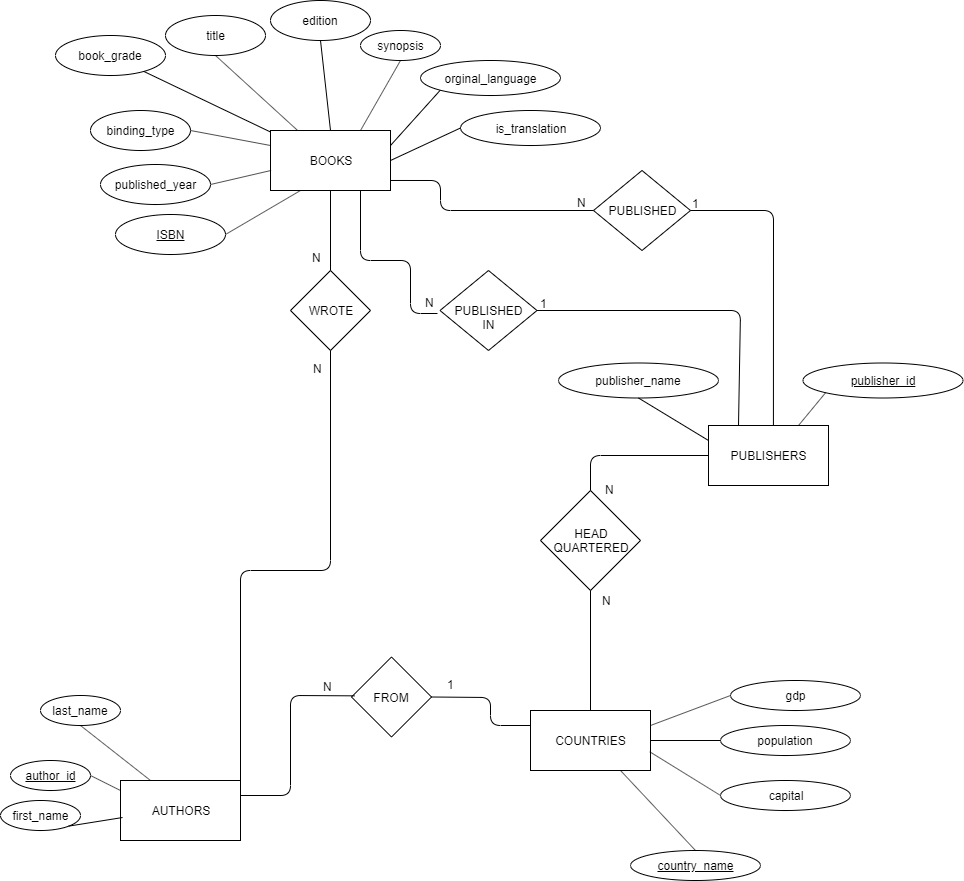

The diagram above was exported from draw.io. Its source (the exported page's mxGraphModel, read from the mxfile embedded in the PNG):
<mxGraphModel dx="1278" dy="531" grid="1" gridSize="10" guides="1" tooltips="1" connect="1" arrows="1" fold="1" page="1" pageScale="1" pageWidth="850" pageHeight="1100" math="0" shadow="0">
  <root>
    <mxCell id="0" />
    <mxCell id="1" parent="0" />
    <mxCell id="PTN1eUEKiQDIBRtXhWKy-65" value="BOOKS" style="rounded=0;whiteSpace=wrap;html=1;" parent="1" vertex="1">
      <mxGeometry x="360" y="250" width="120" height="60" as="geometry" />
    </mxCell>
    <mxCell id="PTN1eUEKiQDIBRtXhWKy-66" value="PUBLISHERS" style="rounded=0;whiteSpace=wrap;html=1;" parent="1" vertex="1">
      <mxGeometry x="798" y="545" width="120" height="60" as="geometry" />
    </mxCell>
    <mxCell id="PTN1eUEKiQDIBRtXhWKy-69" value="binding_type" style="ellipse;whiteSpace=wrap;html=1;" parent="1" vertex="1">
      <mxGeometry x="180" y="230" width="100" height="40" as="geometry" />
    </mxCell>
    <mxCell id="PTN1eUEKiQDIBRtXhWKy-70" value="publisher_name" style="ellipse;whiteSpace=wrap;html=1;" parent="1" vertex="1">
      <mxGeometry x="648" y="482.5" width="160" height="35" as="geometry" />
    </mxCell>
    <mxCell id="PTN1eUEKiQDIBRtXhWKy-71" value="synopsis" style="ellipse;whiteSpace=wrap;html=1;" parent="1" vertex="1">
      <mxGeometry x="450" y="150" width="80" height="30" as="geometry" />
    </mxCell>
    <mxCell id="PTN1eUEKiQDIBRtXhWKy-72" value="COUNTRIES" style="rounded=0;whiteSpace=wrap;html=1;" parent="1" vertex="1">
      <mxGeometry x="620" y="830" width="120" height="60" as="geometry" />
    </mxCell>
    <mxCell id="PTN1eUEKiQDIBRtXhWKy-73" value="AUTHORS" style="rounded=0;whiteSpace=wrap;html=1;" parent="1" vertex="1">
      <mxGeometry x="210" y="900" width="120" height="60" as="geometry" />
    </mxCell>
    <mxCell id="PTN1eUEKiQDIBRtXhWKy-74" value="" style="endArrow=none;html=1;entryX=1;entryY=0.5;entryDx=0;entryDy=0;exitX=0;exitY=0.25;exitDx=0;exitDy=0;" parent="1" source="PTN1eUEKiQDIBRtXhWKy-65" target="PTN1eUEKiQDIBRtXhWKy-69" edge="1">
      <mxGeometry width="50" height="50" relative="1" as="geometry">
        <mxPoint x="90" y="730" as="sourcePoint" />
        <mxPoint x="140" y="680" as="targetPoint" />
      </mxGeometry>
    </mxCell>
    <mxCell id="PTN1eUEKiQDIBRtXhWKy-75" value="" style="endArrow=none;html=1;entryX=0.5;entryY=1;entryDx=0;entryDy=0;" parent="1" source="PTN1eUEKiQDIBRtXhWKy-65" edge="1">
      <mxGeometry width="50" height="50" relative="1" as="geometry">
        <mxPoint x="370" y="275" as="sourcePoint" />
        <mxPoint x="305" y="175" as="targetPoint" />
      </mxGeometry>
    </mxCell>
    <mxCell id="PTN1eUEKiQDIBRtXhWKy-76" value="" style="endArrow=none;html=1;exitX=0.5;exitY=0;exitDx=0;exitDy=0;entryX=0.5;entryY=1;entryDx=0;entryDy=0;" parent="1" source="PTN1eUEKiQDIBRtXhWKy-65" target="_UCzInEw-eQc3lN_ZHtw-3" edge="1">
      <mxGeometry width="50" height="50" relative="1" as="geometry">
        <mxPoint x="397.04718537958433" y="260" as="sourcePoint" />
        <mxPoint x="403.51575241185435" y="179.94194775038136" as="targetPoint" />
      </mxGeometry>
    </mxCell>
    <mxCell id="PTN1eUEKiQDIBRtXhWKy-77" value="" style="endArrow=none;html=1;exitX=0.75;exitY=0;exitDx=0;exitDy=0;entryX=0.5;entryY=1;entryDx=0;entryDy=0;" parent="1" source="PTN1eUEKiQDIBRtXhWKy-65" target="PTN1eUEKiQDIBRtXhWKy-71" edge="1">
      <mxGeometry width="50" height="50" relative="1" as="geometry">
        <mxPoint x="430" y="260" as="sourcePoint" />
        <mxPoint x="413.51575241185446" y="189.9419477503816" as="targetPoint" />
      </mxGeometry>
    </mxCell>
    <mxCell id="PTN1eUEKiQDIBRtXhWKy-78" value="" style="endArrow=none;html=1;exitX=0;exitY=0.25;exitDx=0;exitDy=0;entryX=0.5;entryY=1;entryDx=0;entryDy=0;" parent="1" source="PTN1eUEKiQDIBRtXhWKy-66" target="PTN1eUEKiQDIBRtXhWKy-70" edge="1">
      <mxGeometry width="50" height="50" relative="1" as="geometry">
        <mxPoint x="668" y="385" as="sourcePoint" />
        <mxPoint x="708" y="315" as="targetPoint" />
      </mxGeometry>
    </mxCell>
    <mxCell id="PTN1eUEKiQDIBRtXhWKy-79" value="orginal_language" style="ellipse;whiteSpace=wrap;html=1;" parent="1" vertex="1">
      <mxGeometry x="510" y="180" width="140" height="35" as="geometry" />
    </mxCell>
    <mxCell id="PTN1eUEKiQDIBRtXhWKy-81" value="first_name" style="ellipse;whiteSpace=wrap;html=1;" parent="1" vertex="1">
      <mxGeometry x="90" y="920" width="80" height="30" as="geometry" />
    </mxCell>
    <mxCell id="PTN1eUEKiQDIBRtXhWKy-82" value="&lt;div&gt;last_name&lt;/div&gt;" style="ellipse;whiteSpace=wrap;html=1;" parent="1" vertex="1">
      <mxGeometry x="130" y="815" width="80" height="30" as="geometry" />
    </mxCell>
    <mxCell id="PTN1eUEKiQDIBRtXhWKy-84" value="" style="endArrow=none;html=1;entryX=1;entryY=1;entryDx=0;entryDy=0;exitX=0.017;exitY=0.617;exitDx=0;exitDy=0;exitPerimeter=0;" parent="1" source="PTN1eUEKiQDIBRtXhWKy-73" target="PTN1eUEKiQDIBRtXhWKy-81" edge="1">
      <mxGeometry width="50" height="50" relative="1" as="geometry">
        <mxPoint x="180" y="805" as="sourcePoint" />
        <mxPoint x="-510" y="1165" as="targetPoint" />
      </mxGeometry>
    </mxCell>
    <mxCell id="PTN1eUEKiQDIBRtXhWKy-85" value="" style="endArrow=none;html=1;entryX=0.5;entryY=1;entryDx=0;entryDy=0;exitX=0.25;exitY=0;exitDx=0;exitDy=0;" parent="1" source="PTN1eUEKiQDIBRtXhWKy-73" target="PTN1eUEKiQDIBRtXhWKy-82" edge="1">
      <mxGeometry width="50" height="50" relative="1" as="geometry">
        <mxPoint x="191.7157287525381" y="794.3933982822018" as="sourcePoint" />
        <mxPoint x="138.28427124746213" y="805.6066017177982" as="targetPoint" />
      </mxGeometry>
    </mxCell>
    <mxCell id="PTN1eUEKiQDIBRtXhWKy-88" value="country_name" style="ellipse;whiteSpace=wrap;html=1;fontStyle=4" parent="1" vertex="1">
      <mxGeometry x="720" y="970" width="130" height="30" as="geometry" />
    </mxCell>
    <mxCell id="PTN1eUEKiQDIBRtXhWKy-89" value="" style="endArrow=none;html=1;exitX=0.5;exitY=0;exitDx=0;exitDy=0;entryX=0.75;entryY=1;entryDx=0;entryDy=0;" parent="1" source="PTN1eUEKiQDIBRtXhWKy-88" target="PTN1eUEKiQDIBRtXhWKy-72" edge="1">
      <mxGeometry width="50" height="50" relative="1" as="geometry">
        <mxPoint x="250" y="910" as="sourcePoint" />
        <mxPoint x="230" y="830" as="targetPoint" />
        <Array as="points" />
      </mxGeometry>
    </mxCell>
    <mxCell id="PTN1eUEKiQDIBRtXhWKy-90" value="" style="endArrow=none;html=1;exitX=1;exitY=0.25;exitDx=0;exitDy=0;entryX=0;entryY=1;entryDx=0;entryDy=0;" parent="1" source="PTN1eUEKiQDIBRtXhWKy-65" target="PTN1eUEKiQDIBRtXhWKy-79" edge="1">
      <mxGeometry width="50" height="50" relative="1" as="geometry">
        <mxPoint x="460" y="260" as="sourcePoint" />
        <mxPoint x="500" y="190" as="targetPoint" />
      </mxGeometry>
    </mxCell>
    <mxCell id="PTN1eUEKiQDIBRtXhWKy-91" value="" style="endArrow=none;html=1;exitX=1;exitY=0.5;exitDx=0;exitDy=0;entryX=0;entryY=0.5;entryDx=0;entryDy=0;" parent="1" source="PTN1eUEKiQDIBRtXhWKy-65" target="PTN1eUEKiQDIBRtXhWKy-92" edge="1">
      <mxGeometry width="50" height="50" relative="1" as="geometry">
        <mxPoint x="490" y="275" as="sourcePoint" />
        <mxPoint x="539.228559635188" y="219.5474604255487" as="targetPoint" />
      </mxGeometry>
    </mxCell>
    <mxCell id="PTN1eUEKiQDIBRtXhWKy-92" value="is_translation" style="ellipse;whiteSpace=wrap;html=1;" parent="1" vertex="1">
      <mxGeometry x="550" y="230" width="140" height="35" as="geometry" />
    </mxCell>
    <mxCell id="PTN1eUEKiQDIBRtXhWKy-93" value="&lt;u&gt;publisher_id&lt;/u&gt;" style="ellipse;whiteSpace=wrap;html=1;" parent="1" vertex="1">
      <mxGeometry x="892.5" y="482.5" width="160" height="35" as="geometry" />
    </mxCell>
    <mxCell id="PTN1eUEKiQDIBRtXhWKy-94" value="" style="endArrow=none;html=1;exitX=0.75;exitY=0;exitDx=0;exitDy=0;entryX=0;entryY=1;entryDx=0;entryDy=0;" parent="1" source="PTN1eUEKiQDIBRtXhWKy-66" target="PTN1eUEKiQDIBRtXhWKy-93" edge="1">
      <mxGeometry width="50" height="50" relative="1" as="geometry">
        <mxPoint x="868" y="555" as="sourcePoint" />
        <mxPoint x="858" y="500" as="targetPoint" />
      </mxGeometry>
    </mxCell>
    <mxCell id="PTN1eUEKiQDIBRtXhWKy-95" value="population" style="ellipse;whiteSpace=wrap;html=1;" parent="1" vertex="1">
      <mxGeometry x="810" y="845" width="130" height="30" as="geometry" />
    </mxCell>
    <mxCell id="PTN1eUEKiQDIBRtXhWKy-96" value="capital" style="ellipse;whiteSpace=wrap;html=1;" parent="1" vertex="1">
      <mxGeometry x="810" y="900" width="130" height="30" as="geometry" />
    </mxCell>
    <mxCell id="PTN1eUEKiQDIBRtXhWKy-97" value="&lt;u&gt;author_id&lt;/u&gt;" style="ellipse;whiteSpace=wrap;html=1;" parent="1" vertex="1">
      <mxGeometry x="100" y="880" width="80" height="30" as="geometry" />
    </mxCell>
    <mxCell id="PTN1eUEKiQDIBRtXhWKy-98" value="" style="endArrow=none;html=1;exitX=0;exitY=0.167;exitDx=0;exitDy=0;entryX=1;entryY=0.5;entryDx=0;entryDy=0;exitPerimeter=0;" parent="1" source="PTN1eUEKiQDIBRtXhWKy-73" target="PTN1eUEKiQDIBRtXhWKy-97" edge="1">
      <mxGeometry width="50" height="50" relative="1" as="geometry">
        <mxPoint x="250" y="910" as="sourcePoint" />
        <mxPoint x="230" y="830" as="targetPoint" />
        <Array as="points" />
      </mxGeometry>
    </mxCell>
    <mxCell id="PTN1eUEKiQDIBRtXhWKy-99" value="gdp" style="ellipse;whiteSpace=wrap;html=1;" parent="1" vertex="1">
      <mxGeometry x="820" y="800" width="130" height="30" as="geometry" />
    </mxCell>
    <mxCell id="PTN1eUEKiQDIBRtXhWKy-100" value="" style="endArrow=none;html=1;entryX=0.298;entryY=0.997;entryDx=0;entryDy=0;entryPerimeter=0;exitX=0.993;exitY=0.687;exitDx=0;exitDy=0;exitPerimeter=0;" parent="1" source="PTN1eUEKiQDIBRtXhWKy-72" edge="1">
      <mxGeometry width="50" height="50" relative="1" as="geometry">
        <mxPoint x="753.9999999999959" y="1000" as="sourcePoint" />
        <mxPoint x="809.7599999999998" y="914.8200000000002" as="targetPoint" />
        <Array as="points" />
      </mxGeometry>
    </mxCell>
    <mxCell id="PTN1eUEKiQDIBRtXhWKy-101" value="" style="endArrow=none;html=1;entryX=0;entryY=0.5;entryDx=0;entryDy=0;exitX=1;exitY=0.5;exitDx=0;exitDy=0;" parent="1" source="PTN1eUEKiQDIBRtXhWKy-72" target="PTN1eUEKiQDIBRtXhWKy-95" edge="1">
      <mxGeometry width="50" height="50" relative="1" as="geometry">
        <mxPoint x="749.1599999999999" y="881.22" as="sourcePoint" />
        <mxPoint x="819.7599999999998" y="924.8200000000002" as="targetPoint" />
        <Array as="points" />
      </mxGeometry>
    </mxCell>
    <mxCell id="PTN1eUEKiQDIBRtXhWKy-102" value="" style="endArrow=none;html=1;entryX=0;entryY=0.5;entryDx=0;entryDy=0;exitX=1;exitY=0.25;exitDx=0;exitDy=0;" parent="1" source="PTN1eUEKiQDIBRtXhWKy-72" target="PTN1eUEKiQDIBRtXhWKy-99" edge="1">
      <mxGeometry width="50" height="50" relative="1" as="geometry">
        <mxPoint x="750" y="870" as="sourcePoint" />
        <mxPoint x="820" y="870" as="targetPoint" />
        <Array as="points" />
      </mxGeometry>
    </mxCell>
    <mxCell id="PTN1eUEKiQDIBRtXhWKy-103" value="WROTE" style="rhombus;whiteSpace=wrap;html=1;" parent="1" vertex="1">
      <mxGeometry x="380" y="390" width="80" height="80" as="geometry" />
    </mxCell>
    <mxCell id="PTN1eUEKiQDIBRtXhWKy-104" value="" style="endArrow=none;html=1;entryX=0.5;entryY=1;entryDx=0;entryDy=0;exitX=0.5;exitY=0;exitDx=0;exitDy=0;" parent="1" source="PTN1eUEKiQDIBRtXhWKy-103" target="PTN1eUEKiQDIBRtXhWKy-65" edge="1">
      <mxGeometry width="50" height="50" relative="1" as="geometry">
        <mxPoint x="370" y="385" as="sourcePoint" />
        <mxPoint x="420" y="335" as="targetPoint" />
      </mxGeometry>
    </mxCell>
    <mxCell id="PTN1eUEKiQDIBRtXhWKy-105" value="" style="endArrow=none;html=1;entryX=0.5;entryY=1;entryDx=0;entryDy=0;exitX=1;exitY=0.25;exitDx=0;exitDy=0;" parent="1" source="PTN1eUEKiQDIBRtXhWKy-73" target="PTN1eUEKiQDIBRtXhWKy-103" edge="1">
      <mxGeometry width="50" height="50" relative="1" as="geometry">
        <mxPoint x="100" y="1160" as="sourcePoint" />
        <mxPoint x="150" y="1110" as="targetPoint" />
        <Array as="points">
          <mxPoint x="330" y="690" />
          <mxPoint x="420" y="690" />
        </Array>
      </mxGeometry>
    </mxCell>
    <mxCell id="PTN1eUEKiQDIBRtXhWKy-106" value="N" style="text;html=1;resizable=0;points=[];autosize=1;align=left;verticalAlign=top;spacingTop=-4;" parent="1" vertex="1">
      <mxGeometry x="400" y="368" width="30" height="20" as="geometry" />
    </mxCell>
    <mxCell id="PTN1eUEKiQDIBRtXhWKy-107" value="N" style="text;html=1;resizable=0;points=[];autosize=1;align=left;verticalAlign=top;spacingTop=-4;" parent="1" vertex="1">
      <mxGeometry x="401" y="479" width="30" height="20" as="geometry" />
    </mxCell>
    <mxCell id="PTN1eUEKiQDIBRtXhWKy-108" value="FROM" style="rhombus;whiteSpace=wrap;html=1;" parent="1" vertex="1">
      <mxGeometry x="441" y="776.5" width="80" height="80" as="geometry" />
    </mxCell>
    <mxCell id="PTN1eUEKiQDIBRtXhWKy-109" value="N" style="text;html=1;resizable=0;points=[];autosize=1;align=left;verticalAlign=top;spacingTop=-4;" parent="1" vertex="1">
      <mxGeometry x="411" y="796.5" width="30" height="20" as="geometry" />
    </mxCell>
    <mxCell id="PTN1eUEKiQDIBRtXhWKy-110" value="1" style="text;html=1;resizable=0;points=[];autosize=1;align=left;verticalAlign=top;spacingTop=-4;" parent="1" vertex="1">
      <mxGeometry x="535" y="795" width="20" height="20" as="geometry" />
    </mxCell>
    <mxCell id="PTN1eUEKiQDIBRtXhWKy-111" value="" style="endArrow=none;html=1;exitX=1;exitY=0.25;exitDx=0;exitDy=0;entryX=1.1;entryY=0.942;entryDx=0;entryDy=0;entryPerimeter=0;" parent="1" source="PTN1eUEKiQDIBRtXhWKy-73" target="PTN1eUEKiQDIBRtXhWKy-109" edge="1">
      <mxGeometry width="50" height="50" relative="1" as="geometry">
        <mxPoint x="250" y="910" as="sourcePoint" />
        <mxPoint x="230" y="830" as="targetPoint" />
        <Array as="points">
          <mxPoint x="380" y="915" />
          <mxPoint x="380" y="815" />
        </Array>
      </mxGeometry>
    </mxCell>
    <mxCell id="PTN1eUEKiQDIBRtXhWKy-112" value="" style="endArrow=none;html=1;entryX=1;entryY=0.5;entryDx=0;entryDy=0;exitX=0;exitY=0.25;exitDx=0;exitDy=0;" parent="1" source="PTN1eUEKiQDIBRtXhWKy-72" target="PTN1eUEKiQDIBRtXhWKy-108" edge="1">
      <mxGeometry width="50" height="50" relative="1" as="geometry">
        <mxPoint x="610" y="985" as="sourcePoint" />
        <mxPoint x="665.7600000000002" y="899.8200000000002" as="targetPoint" />
        <Array as="points">
          <mxPoint x="580" y="845" />
          <mxPoint x="580" y="817" />
        </Array>
      </mxGeometry>
    </mxCell>
    <mxCell id="PTN1eUEKiQDIBRtXhWKy-113" value="" style="endArrow=none;html=1;entryX=0.5;entryY=0;entryDx=0;entryDy=0;exitX=0.5;exitY=1;exitDx=0;exitDy=0;" parent="1" source="PTN1eUEKiQDIBRtXhWKy-114" target="PTN1eUEKiQDIBRtXhWKy-72" edge="1">
      <mxGeometry width="50" height="50" relative="1" as="geometry">
        <mxPoint x="690" y="740" as="sourcePoint" />
        <mxPoint x="738" y="527.5" as="targetPoint" />
      </mxGeometry>
    </mxCell>
    <mxCell id="PTN1eUEKiQDIBRtXhWKy-114" value="&lt;div&gt;HEAD&lt;/div&gt;&lt;div&gt;QUARTERED&lt;br&gt;&lt;/div&gt;" style="rhombus;whiteSpace=wrap;html=1;" parent="1" vertex="1">
      <mxGeometry x="630" y="610" width="100" height="100" as="geometry" />
    </mxCell>
    <mxCell id="PTN1eUEKiQDIBRtXhWKy-115" value="" style="endArrow=none;html=1;entryX=0.5;entryY=0;entryDx=0;entryDy=0;exitX=0;exitY=0.5;exitDx=0;exitDy=0;" parent="1" source="PTN1eUEKiQDIBRtXhWKy-66" target="PTN1eUEKiQDIBRtXhWKy-114" edge="1">
      <mxGeometry width="50" height="50" relative="1" as="geometry">
        <mxPoint x="690" y="710" as="sourcePoint" />
        <mxPoint x="690" y="840" as="targetPoint" />
        <Array as="points">
          <mxPoint x="680" y="575" />
        </Array>
      </mxGeometry>
    </mxCell>
    <mxCell id="PTN1eUEKiQDIBRtXhWKy-116" value="N" style="text;html=1;resizable=0;points=[];autosize=1;align=left;verticalAlign=top;spacingTop=-4;" parent="1" vertex="1">
      <mxGeometry x="693" y="600" width="30" height="20" as="geometry" />
    </mxCell>
    <mxCell id="PTN1eUEKiQDIBRtXhWKy-117" value="N" style="text;html=1;resizable=0;points=[];autosize=1;align=left;verticalAlign=top;spacingTop=-4;" parent="1" vertex="1">
      <mxGeometry x="690" y="711" width="30" height="20" as="geometry" />
    </mxCell>
    <mxCell id="PTN1eUEKiQDIBRtXhWKy-118" value="PUBLISHED" style="rhombus;whiteSpace=wrap;html=1;" parent="1" vertex="1">
      <mxGeometry x="683" y="290" width="97" height="80" as="geometry" />
    </mxCell>
    <mxCell id="PTN1eUEKiQDIBRtXhWKy-119" value="" style="endArrow=none;html=1;exitX=1;exitY=0.833;exitDx=0;exitDy=0;entryX=0;entryY=0.5;entryDx=0;entryDy=0;exitPerimeter=0;" parent="1" source="PTN1eUEKiQDIBRtXhWKy-65" target="PTN1eUEKiQDIBRtXhWKy-118" edge="1">
      <mxGeometry width="50" height="50" relative="1" as="geometry">
        <mxPoint x="490" y="290" as="sourcePoint" />
        <mxPoint x="560.0000000000009" y="257.5" as="targetPoint" />
        <Array as="points">
          <mxPoint x="530" y="300" />
          <mxPoint x="530" y="330" />
        </Array>
      </mxGeometry>
    </mxCell>
    <mxCell id="PTN1eUEKiQDIBRtXhWKy-120" value="N" style="text;html=1;resizable=0;points=[];autosize=1;align=left;verticalAlign=top;spacingTop=-4;" parent="1" vertex="1">
      <mxGeometry x="665" y="313" width="30" height="20" as="geometry" />
    </mxCell>
    <mxCell id="PTN1eUEKiQDIBRtXhWKy-121" value="" style="endArrow=none;html=1;exitX=0.541;exitY=-0.004;exitDx=0;exitDy=0;exitPerimeter=0;entryX=1;entryY=0.5;entryDx=0;entryDy=0;" parent="1" source="PTN1eUEKiQDIBRtXhWKy-66" target="PTN1eUEKiQDIBRtXhWKy-118" edge="1">
      <mxGeometry width="50" height="50" relative="1" as="geometry">
        <mxPoint x="898" y="555" as="sourcePoint" />
        <mxPoint x="762" y="326" as="targetPoint" />
        <Array as="points">
          <mxPoint x="863" y="330" />
        </Array>
      </mxGeometry>
    </mxCell>
    <mxCell id="PTN1eUEKiQDIBRtXhWKy-122" value="1" style="text;html=1;resizable=0;points=[];autosize=1;align=left;verticalAlign=top;spacingTop=-4;" parent="1" vertex="1">
      <mxGeometry x="780" y="314" width="20" height="20" as="geometry" />
    </mxCell>
    <mxCell id="PTN1eUEKiQDIBRtXhWKy-123" value="published_year" style="ellipse;whiteSpace=wrap;html=1;" parent="1" vertex="1">
      <mxGeometry x="190" y="284" width="110" height="40" as="geometry" />
    </mxCell>
    <mxCell id="PTN1eUEKiQDIBRtXhWKy-124" value="" style="endArrow=none;html=1;entryX=1;entryY=0.5;entryDx=0;entryDy=0;exitX=0.005;exitY=0.666;exitDx=0;exitDy=0;exitPerimeter=0;" parent="1" source="PTN1eUEKiQDIBRtXhWKy-65" target="PTN1eUEKiQDIBRtXhWKy-123" edge="1">
      <mxGeometry width="50" height="50" relative="1" as="geometry">
        <mxPoint x="370" y="275" as="sourcePoint" />
        <mxPoint x="310.00000000000546" y="260" as="targetPoint" />
      </mxGeometry>
    </mxCell>
    <mxCell id="PTN1eUEKiQDIBRtXhWKy-125" value="book_grade" style="ellipse;whiteSpace=wrap;html=1;" parent="1" vertex="1">
      <mxGeometry x="145" y="155" width="110" height="40" as="geometry" />
    </mxCell>
    <mxCell id="PTN1eUEKiQDIBRtXhWKy-126" value="" style="endArrow=none;html=1;exitX=-0.004;exitY=0.021;exitDx=0;exitDy=0;exitPerimeter=0;" parent="1" source="PTN1eUEKiQDIBRtXhWKy-65" target="PTN1eUEKiQDIBRtXhWKy-125" edge="1">
      <mxGeometry width="50" height="50" relative="1" as="geometry">
        <mxPoint x="397.04718537958433" y="260" as="sourcePoint" />
        <mxPoint x="348.28427124746213" y="215.6066017177983" as="targetPoint" />
      </mxGeometry>
    </mxCell>
    <mxCell id="PTN1eUEKiQDIBRtXhWKy-127" value="&lt;u&gt;ISBN&lt;/u&gt;" style="ellipse;whiteSpace=wrap;html=1;" parent="1" vertex="1">
      <mxGeometry x="205" y="334" width="110" height="40" as="geometry" />
    </mxCell>
    <mxCell id="PTN1eUEKiQDIBRtXhWKy-128" value="" style="endArrow=none;html=1;entryX=1;entryY=0.5;entryDx=0;entryDy=0;exitX=0.25;exitY=1;exitDx=0;exitDy=0;" parent="1" source="PTN1eUEKiQDIBRtXhWKy-65" target="PTN1eUEKiQDIBRtXhWKy-127" edge="1">
      <mxGeometry width="50" height="50" relative="1" as="geometry">
        <mxPoint x="371.31999999999994" y="296.17999999999984" as="sourcePoint" />
        <mxPoint x="310.000000000005" y="314" as="targetPoint" />
      </mxGeometry>
    </mxCell>
    <mxCell id="_UCzInEw-eQc3lN_ZHtw-2" value="title" style="ellipse;whiteSpace=wrap;html=1;" parent="1" vertex="1">
      <mxGeometry x="255" y="135" width="100" height="40" as="geometry" />
    </mxCell>
    <mxCell id="_UCzInEw-eQc3lN_ZHtw-3" value="edition" style="ellipse;whiteSpace=wrap;html=1;" parent="1" vertex="1">
      <mxGeometry x="360" y="120" width="100" height="40" as="geometry" />
    </mxCell>
    <mxCell id="9iwLx2f2LQ7eA5tnhJx0-1" value="&lt;br&gt;&lt;div&gt;PUBLISHED&lt;/div&gt;&lt;div&gt;IN&lt;br&gt;&lt;/div&gt;" style="rhombus;whiteSpace=wrap;html=1;" parent="1" vertex="1">
      <mxGeometry x="529.5" y="390" width="97" height="80" as="geometry" />
    </mxCell>
    <mxCell id="9iwLx2f2LQ7eA5tnhJx0-2" value="N" style="text;html=1;resizable=0;points=[];autosize=1;align=left;verticalAlign=top;spacingTop=-4;" parent="1" vertex="1">
      <mxGeometry x="512.5" y="413" width="30" height="20" as="geometry" />
    </mxCell>
    <mxCell id="9iwLx2f2LQ7eA5tnhJx0-3" value="1" style="text;html=1;resizable=0;points=[];autosize=1;align=left;verticalAlign=top;spacingTop=-4;" parent="1" vertex="1">
      <mxGeometry x="627.5" y="414" width="20" height="20" as="geometry" />
    </mxCell>
    <mxCell id="9iwLx2f2LQ7eA5tnhJx0-4" value="" style="endArrow=none;html=1;exitX=0.75;exitY=1;exitDx=0;exitDy=0;entryX=0.483;entryY=1;entryDx=0;entryDy=0;entryPerimeter=0;" parent="1" source="PTN1eUEKiQDIBRtXhWKy-65" target="9iwLx2f2LQ7eA5tnhJx0-2" edge="1">
      <mxGeometry width="50" height="50" relative="1" as="geometry">
        <mxPoint x="490" y="290" as="sourcePoint" />
        <mxPoint x="560" y="257.5" as="targetPoint" />
        <Array as="points">
          <mxPoint x="450" y="380" />
          <mxPoint x="500" y="380" />
          <mxPoint x="500" y="433" />
        </Array>
      </mxGeometry>
    </mxCell>
    <mxCell id="9iwLx2f2LQ7eA5tnhJx0-5" value="" style="endArrow=none;html=1;exitX=0.25;exitY=0;exitDx=0;exitDy=0;entryX=1;entryY=0.5;entryDx=0;entryDy=0;" parent="1" source="PTN1eUEKiQDIBRtXhWKy-66" target="9iwLx2f2LQ7eA5tnhJx0-1" edge="1">
      <mxGeometry width="50" height="50" relative="1" as="geometry">
        <mxPoint x="808" y="570" as="sourcePoint" />
        <mxPoint x="738" y="527.5" as="targetPoint" />
        <Array as="points">
          <mxPoint x="830" y="430" />
        </Array>
      </mxGeometry>
    </mxCell>
  </root>
</mxGraphModel>